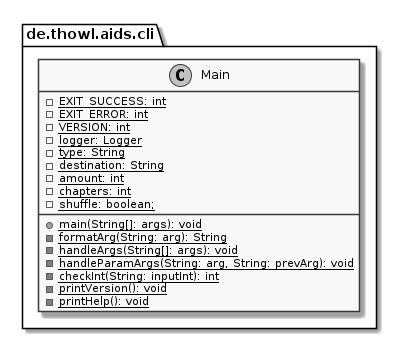

The diagram above was rendered by PlantUML. Its source (embedded in the PNG):
@startuml cli

skinparam monochrome true

package de.thowl.aids.cli {
	class Main {
		- {static} EXIT_SUCCESS: int
		- {static} EXIT_ERROR: int
		- {static} VERSION: int
		- {static} logger: Logger
		- {static} type: String
		- {static} destination: String
		- {static} amount: int
		- {static} chapters: int
		- {static} shuffle: boolean;
		+ {static} main(String[]: args): void
		- {static} formatArg(String: arg): String
		- {static} handleArgs(String[]: args): void
		- {static} handleParamArgs(String: arg, String: prevArg): void
		- {static} checkInt(String: inputInt): int
		- {static} printVersion(): void
		- {static} printHelp(): void
	}
}

@enduml